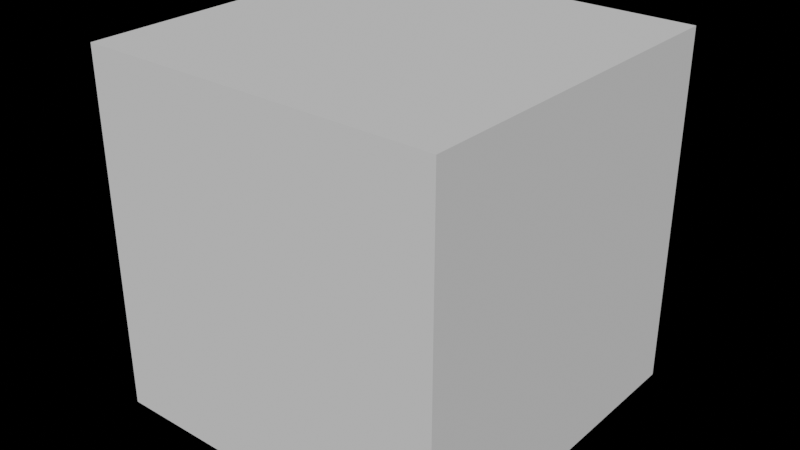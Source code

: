 # Source: Point_Cloud_Streaming.blend  (saved by Blender 2.83.20; exported with 4.5.12 LTS)
import bpy
from mathutils import Matrix  # noqa: F401  (used for matrix-valued properties, if any)

bpy.ops.wm.read_factory_settings(use_empty=True)
scene = bpy.context.scene
scene.name = 'Scene'

# ---- collections
col_point_cloud_streaming = bpy.data.collections.new('Point cloud streaming'); scene.collection.children.link(col_point_cloud_streaming)

# ---- world
world_world = bpy.data.worlds.new('World'); scene.world = world_world
world_world.color = (0.0, 0.0, 0.0)
world_world.use_sun_shadow = False
world_world.sun_shadow_jitter_overblur = 0.0

# ---- meshes
me_cube = bpy.data.meshes.new('Cube')
me_cube.from_pydata([(-1.0, -1.0, -1.0), (-1.0, -1.0, 1.0), (-1.0, 1.0, -1.0), (-1.0, 1.0, 1.0), (1.0, -1.0, -1.0), (1.0, -1.0, 1.0), (1.0, 1.0, -1.0), (1.0, 1.0, 1.0)], [], [(0, 1, 3, 2), (2, 3, 7, 6), (6, 7, 5, 4), (4, 5, 1, 0), (2, 6, 4, 0), (7, 3, 1, 5)])
_uv = me_cube.uv_layers.new(name='UVMap')
_uv.uv.foreach_set('vector', [0.375, 0.0, 0.625, 0.0, 0.625, 0.25, 0.375, 0.25, 0.375, 0.25, 0.625, 0.25, 0.625, 0.5, 0.375, 0.5, 0.375, 0.5, 0.625, 0.5, 0.625, 0.75, 0.375, 0.75, 0.375, 0.75, 0.625, 0.75, 0.625, 1.0, 0.375, 1.0, 0.125, 0.5, 0.375, 0.5, 0.375, 0.75, 0.125, 0.75, 0.625, 0.5, 0.875, 0.5, 0.875, 0.75, 0.625, 0.75])
me_cube.use_remesh_fix_poles = True
me_cube.use_remesh_preserve_attributes = False
me_cube.use_mirror_vertex_groups = False
me_cube.update()

# ---- objects
ob_cube = bpy.data.objects.new('Cube', me_cube)
ob_point_cloud_axis = bpy.data.objects.new('point_Cloud_Axis', None)

# ---- transforms, parenting, visibility, modifiers, constraints
ob_cube.location = (0.0, 0.0, 0.0)
ob_cube.scale = (1.678, 1.678, 1.678)
ob_cube.display_type = 'WIRE'
ob_cube.lineart.crease_threshold = 0.0
ob_point_cloud_axis.location = (0.0, 0.0, 0.0)
ob_point_cloud_axis.rotation_euler = (1.571, 3.142, 3.142)
ob_point_cloud_axis.lineart.crease_threshold = 0.0

# ---- collection membership
col_point_cloud_streaming.objects.link(ob_cube)
col_point_cloud_streaming.objects.link(ob_point_cloud_axis)

# ---- scene / render settings (as saved in the file)
scene.frame_start = 1; scene.frame_end = 250; scene.frame_set(115)
scene.render.engine = 'BLENDER_EEVEE_NEXT'
scene.cycles.use_denoising = False
scene.cycles.samples = 128
scene.cycles.sampling_pattern = 'TABULATED_SOBOL'
scene.cycles.use_adaptive_sampling = False
scene.cycles.use_light_tree = False
scene.view_settings.view_transform = 'Filmic'
bpy.context.view_layer.update()

# ---- added for rendering (the .blend has no active camera and no usable light): camera, sun
cam_auto = bpy.data.cameras.new('AutoCamera')
cam_auto.lens = 50.0
cam_auto.sensor_width = 36.0
cam_auto.clip_end = 1000.0
ob_auto_camera = bpy.data.objects.new('AutoCamera', cam_auto)
scene.collection.objects.link(ob_auto_camera)
ob_auto_camera.location = (5.37942, -6.45531, 4.30354)
ob_auto_camera.rotation_euler = (1.09748, -7.21219e-08, 0.694738)
scene.camera = ob_auto_camera
light_auto_sun = bpy.data.lights.new('AutoSun', 'SUN')
light_auto_sun.energy = 3.0
light_auto_sun.angle = 0.0523599
ob_auto_sun = bpy.data.objects.new('AutoSun', light_auto_sun)
scene.collection.objects.link(ob_auto_sun)
ob_auto_sun.rotation_euler = (0.872665, 0.174533, 0.523599)
bpy.context.view_layer.update()
